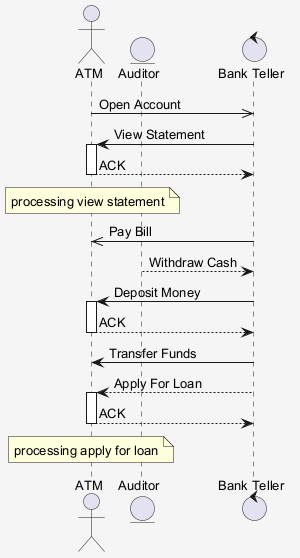

The diagram above was rendered by PlantUML. Its source (embedded in the PNG):
@startuml
skinparam shadowing false
skinparam backgroundColor #F5F5F5
skinparam defaultFontSize 13
actor "ATM" as A
entity "Auditor" as A2
control "Bank Teller" as BT
A ->> BT : Open Account
BT -> A : View Statement
activate A
A --> BT : ACK
deactivate A
note over A : processing view statement
BT ->> A : Pay Bill
A2 --> BT : Withdraw Cash
BT -> A : Deposit Money
activate A
A --> BT : ACK
deactivate A
BT -> A : Transfer Funds
BT --> A : Apply For Loan
activate A
A --> BT : ACK
deactivate A
note over A : processing apply for loan
@enduml